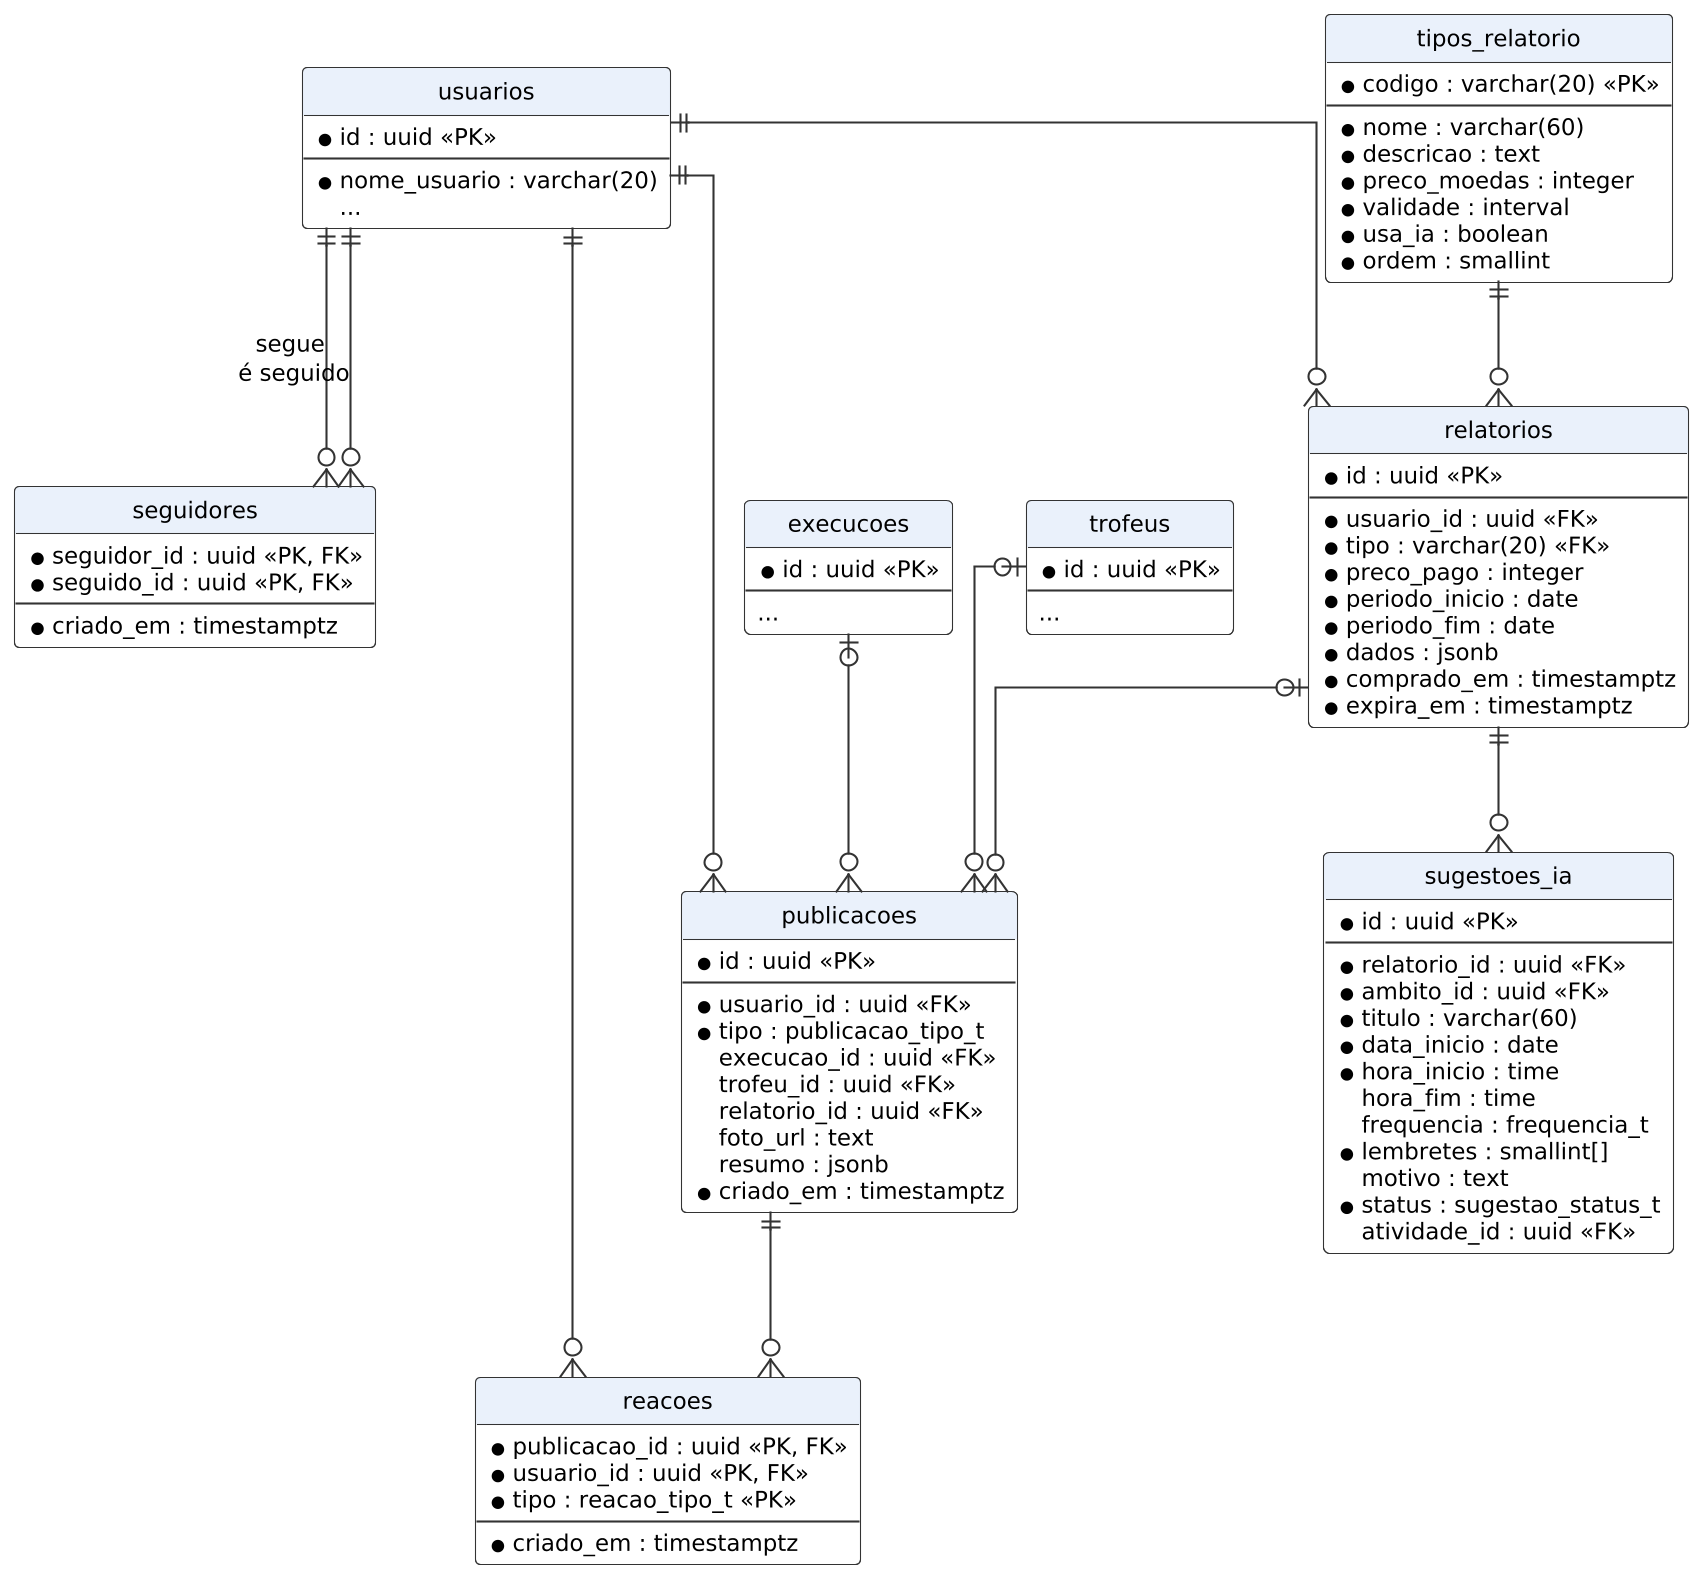

The diagram above was rendered by PlantUML. Its source (embedded in the PNG):
@startuml
!include _skin.iuml
skinparam linetype ortho
skinparam defaultFontSize 11
entity "usuarios" as usuarios {
  * id : uuid <<PK>>
  --
  * nome_usuario : varchar(20)
  ...
}
entity "seguidores" as seg {
  * seguidor_id : uuid <<PK, FK>>
  * seguido_id : uuid <<PK, FK>>
  --
  * criado_em : timestamptz
}
entity "publicacoes" as pub {
  * id : uuid <<PK>>
  --
  * usuario_id : uuid <<FK>>
  * tipo : publicacao_tipo_t
  execucao_id : uuid <<FK>>
  trofeu_id : uuid <<FK>>
  relatorio_id : uuid <<FK>>
  foto_url : text
  resumo : jsonb
  * criado_em : timestamptz
}
entity "reacoes" as rea {
  * publicacao_id : uuid <<PK, FK>>
  * usuario_id : uuid <<PK, FK>>
  * tipo : reacao_tipo_t <<PK>>
  --
  * criado_em : timestamptz
}
entity "execucoes" as ex {
  * id : uuid <<PK>>
  --
  ...
}
entity "trofeus" as tr {
  * id : uuid <<PK>>
  --
  ...
}
entity "tipos_relatorio" as tipos {
  * codigo : varchar(20) <<PK>>
  --
  * nome : varchar(60)
  * descricao : text
  * preco_moedas : integer
  * validade : interval
  * usa_ia : boolean
  * ordem : smallint
}
entity "relatorios" as rel {
  * id : uuid <<PK>>
  --
  * usuario_id : uuid <<FK>>
  * tipo : varchar(20) <<FK>>
  * preco_pago : integer
  * periodo_inicio : date
  * periodo_fim : date
  * dados : jsonb
  * comprado_em : timestamptz
  * expira_em : timestamptz
}
entity "sugestoes_ia" as sug {
  * id : uuid <<PK>>
  --
  * relatorio_id : uuid <<FK>>
  * ambito_id : uuid <<FK>>
  * titulo : varchar(60)
  * data_inicio : date
  * hora_inicio : time
  hora_fim : time
  frequencia : frequencia_t
  * lembretes : smallint[]
  motivo : text
  * status : sugestao_status_t
  atividade_id : uuid <<FK>>
}
usuarios ||--o{ seg : segue
usuarios ||--o{ seg : é seguido
usuarios ||--o{ pub
pub ||--o{ rea
usuarios ||--o{ rea
ex |o--o{ pub
tr |o--o{ pub
rel |o--o{ pub
usuarios ||--o{ rel
tipos ||--o{ rel
rel ||--o{ sug
@enduml